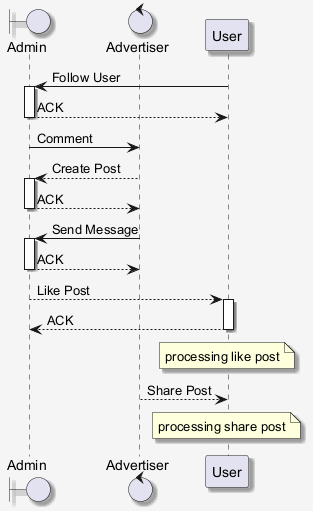

The diagram above was rendered by PlantUML. Its source (embedded in the PNG):
@startuml
skinparam shadowing false
skinparam backgroundColor #F5F5F5
skinparam shadowing true
boundary "Admin" as A
control "Advertiser" as A2
participant "User" as U
U -> A : Follow User
activate A
A --> U : ACK
deactivate A
A -> A2 : Comment
A2 --> A : Create Post
activate A
A --> A2 : ACK
deactivate A
A2 -> A : Send Message
activate A
A --> A2 : ACK
deactivate A
A --> U : Like Post
activate U
U --> A : ACK
deactivate U
note over U : processing like post
A2 --> U : Share Post
note over U : processing share post
@enduml